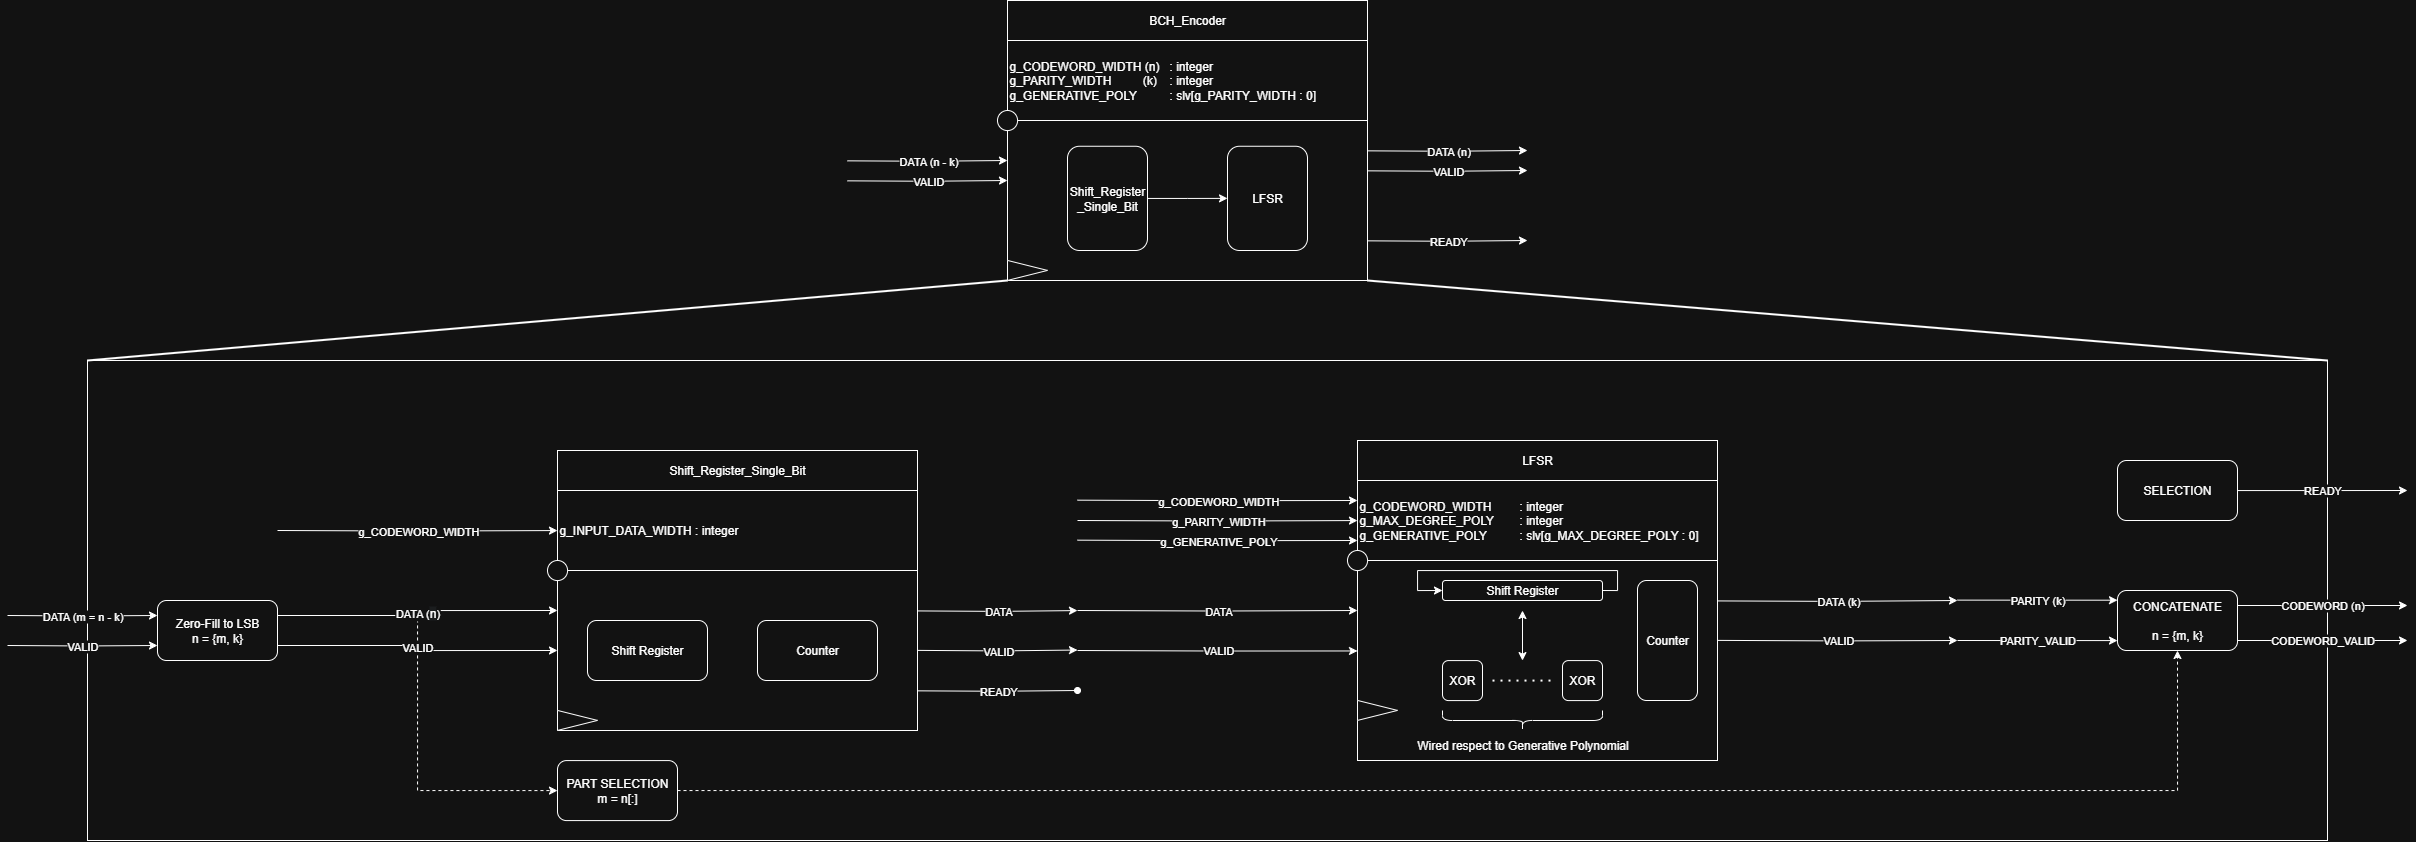

The diagram above was exported from draw.io. Its source (the exported page's mxGraphModel, read from the mxfile embedded in the PNG):
<mxGraphModel dx="1829" dy="1075" grid="1" gridSize="10" guides="1" tooltips="1" connect="1" arrows="1" fold="1" page="1" pageScale="1" pageWidth="827" pageHeight="1169" math="0" shadow="0">
  <root>
    <mxCell id="0" />
    <mxCell id="1" parent="0" />
    <mxCell id="2" value="" style="rounded=0;whiteSpace=wrap;html=1;fillColor=none;" vertex="1" parent="1">
      <mxGeometry x="970" y="600" width="2240" height="480" as="geometry" />
    </mxCell>
    <mxCell id="3" value="DATA (n - k)" style="edgeStyle=orthogonalEdgeStyle;rounded=0;orthogonalLoop=1;jettySize=auto;html=1;exitX=0;exitY=0.25;exitDx=0;exitDy=0;entryX=0;entryY=0.25;entryDx=0;entryDy=0;" edge="1" target="5" parent="1">
      <mxGeometry relative="1" as="geometry">
        <mxPoint x="1730" y="400.344827586207" as="sourcePoint" />
      </mxGeometry>
    </mxCell>
    <mxCell id="4" value="VALID" style="edgeStyle=orthogonalEdgeStyle;rounded=0;orthogonalLoop=1;jettySize=auto;html=1;exitX=0;exitY=0.5;exitDx=0;exitDy=0;entryX=0;entryY=0.5;entryDx=0;entryDy=0;" edge="1" parent="1">
      <mxGeometry relative="1" as="geometry">
        <mxPoint x="1890" y="420" as="targetPoint" />
        <mxPoint x="1730" y="420.344827586207" as="sourcePoint" />
      </mxGeometry>
    </mxCell>
    <mxCell id="5" value="" style="rounded=0;whiteSpace=wrap;html=1;" vertex="1" parent="1">
      <mxGeometry x="1890" y="360" width="360" height="160" as="geometry" />
    </mxCell>
    <mxCell id="6" value="BCH_Encoder" style="rounded=0;whiteSpace=wrap;html=1;" vertex="1" parent="1">
      <mxGeometry x="1890" y="240" width="360" height="40" as="geometry" />
    </mxCell>
    <mxCell id="7" value="g_CODEWORD_WIDTH (n)&lt;span style=&quot;white-space: pre;&quot;&gt;&#09;&lt;/span&gt;: integer&lt;div&gt;g_PARITY_WIDTH&lt;span style=&quot;white-space: pre;&quot;&gt;&#09;&lt;/span&gt;&lt;span style=&quot;white-space: pre;&quot;&gt;&#09;&lt;/span&gt;(k)&lt;span style=&quot;white-space: pre;&quot;&gt;&#09;&lt;/span&gt;: integer&lt;/div&gt;&lt;div&gt;g_GENERATIVE_POLY&lt;span style=&quot;white-space: pre;&quot;&gt;&#09;&lt;/span&gt;&lt;span style=&quot;white-space: pre;&quot;&gt;&#09;&lt;/span&gt;:&amp;nbsp;slv[g_PARITY_WIDTH : 0]&lt;/div&gt;" style="rounded=0;whiteSpace=wrap;html=1;align=left;" vertex="1" parent="1">
      <mxGeometry x="1890" y="280" width="360" height="80" as="geometry" />
    </mxCell>
    <mxCell id="8" value="" style="triangle;whiteSpace=wrap;html=1;" vertex="1" parent="1">
      <mxGeometry x="1890" y="499.91999999999996" width="40" height="20" as="geometry" />
    </mxCell>
    <mxCell id="9" value="" style="ellipse;whiteSpace=wrap;html=1;aspect=fixed;" vertex="1" parent="1">
      <mxGeometry x="1880" y="350" width="20.08" height="20.08" as="geometry" />
    </mxCell>
    <mxCell id="10" value="DATA (n)" style="edgeStyle=orthogonalEdgeStyle;rounded=0;orthogonalLoop=1;jettySize=auto;html=1;exitX=0;exitY=0.25;exitDx=0;exitDy=0;entryX=0;entryY=0.25;entryDx=0;entryDy=0;" edge="1" parent="1">
      <mxGeometry relative="1" as="geometry">
        <mxPoint x="2410" y="390" as="targetPoint" />
        <mxPoint x="2250" y="390.344827586207" as="sourcePoint" />
      </mxGeometry>
    </mxCell>
    <mxCell id="11" value="VALID" style="edgeStyle=orthogonalEdgeStyle;rounded=0;orthogonalLoop=1;jettySize=auto;html=1;exitX=0;exitY=0.5;exitDx=0;exitDy=0;entryX=0;entryY=0.5;entryDx=0;entryDy=0;" edge="1" parent="1">
      <mxGeometry relative="1" as="geometry">
        <mxPoint x="2410" y="410" as="targetPoint" />
        <mxPoint x="2250" y="410.344827586207" as="sourcePoint" />
      </mxGeometry>
    </mxCell>
    <mxCell id="12" value="READY" style="edgeStyle=orthogonalEdgeStyle;rounded=0;orthogonalLoop=1;jettySize=auto;html=1;exitX=0;exitY=0.5;exitDx=0;exitDy=0;entryX=0;entryY=0.5;entryDx=0;entryDy=0;" edge="1" parent="1">
      <mxGeometry relative="1" as="geometry">
        <mxPoint x="2410" y="480" as="targetPoint" />
        <mxPoint x="2250" y="480.344827586207" as="sourcePoint" />
      </mxGeometry>
    </mxCell>
    <mxCell id="13" value="" style="group" vertex="1" connectable="0" parent="1">
      <mxGeometry x="1960" y="680" width="880" height="320.0799999999999" as="geometry" />
    </mxCell>
    <mxCell id="14" value="DATA" style="edgeStyle=orthogonalEdgeStyle;rounded=0;orthogonalLoop=1;jettySize=auto;html=1;entryX=0;entryY=0.25;entryDx=0;entryDy=0;" edge="1" parent="13" target="16">
      <mxGeometry relative="1" as="geometry">
        <mxPoint y="170" as="sourcePoint" />
      </mxGeometry>
    </mxCell>
    <mxCell id="15" value="VALID" style="edgeStyle=orthogonalEdgeStyle;rounded=0;orthogonalLoop=1;jettySize=auto;html=1;entryX=0;entryY=0.5;entryDx=0;entryDy=0;" edge="1" parent="13">
      <mxGeometry relative="1" as="geometry">
        <mxPoint x="280" y="210.45999999999992" as="targetPoint" />
        <mxPoint y="209.9999999999999" as="sourcePoint" />
      </mxGeometry>
    </mxCell>
    <mxCell id="16" value="" style="rounded=0;whiteSpace=wrap;html=1;" vertex="1" parent="13">
      <mxGeometry x="280" y="120" width="360" height="200" as="geometry" />
    </mxCell>
    <mxCell id="17" value="LFSR" style="rounded=0;whiteSpace=wrap;html=1;" vertex="1" parent="13">
      <mxGeometry x="280" width="360" height="40" as="geometry" />
    </mxCell>
    <mxCell id="18" value="g_CODEWORD_WIDTH" style="edgeStyle=orthogonalEdgeStyle;rounded=0;orthogonalLoop=1;jettySize=auto;html=1;exitX=0;exitY=0.25;exitDx=0;exitDy=0;entryX=0;entryY=0.25;entryDx=0;entryDy=0;" edge="1" parent="13" target="21">
      <mxGeometry relative="1" as="geometry">
        <mxPoint y="59.66666666666674" as="sourcePoint" />
      </mxGeometry>
    </mxCell>
    <mxCell id="19" value="g_PARITY_WIDTH" style="edgeStyle=orthogonalEdgeStyle;rounded=0;orthogonalLoop=1;jettySize=auto;html=1;" edge="1" parent="13" target="21">
      <mxGeometry relative="1" as="geometry">
        <mxPoint y="80" as="sourcePoint" />
      </mxGeometry>
    </mxCell>
    <mxCell id="20" value="g_GENERATIVE_POLY" style="edgeStyle=orthogonalEdgeStyle;rounded=0;orthogonalLoop=1;jettySize=auto;html=1;exitX=0;exitY=0.75;exitDx=0;exitDy=0;entryX=0;entryY=0.75;entryDx=0;entryDy=0;" edge="1" parent="13" target="21">
      <mxGeometry relative="1" as="geometry">
        <mxPoint y="99.66666666666674" as="sourcePoint" />
      </mxGeometry>
    </mxCell>
    <mxCell id="21" value="g_CODEWORD_WIDTH&lt;span style=&quot;white-space: pre;&quot;&gt;&#09;&lt;/span&gt;: integer&lt;div&gt;g_MAX_DEGREE_POLY&lt;span style=&quot;white-space: pre;&quot;&gt;&#09;&lt;/span&gt;: integer&lt;/div&gt;&lt;div&gt;g_GENERATIVE_POLY&lt;span style=&quot;white-space: pre;&quot;&gt;&#09;&lt;span style=&quot;white-space: pre;&quot;&gt;&#09;&lt;/span&gt;&lt;/span&gt;: slv[g_MAX_DEGREE_POLY : 0]&lt;/div&gt;" style="rounded=0;whiteSpace=wrap;html=1;align=left;" vertex="1" parent="13">
      <mxGeometry x="280" y="40" width="360" height="80" as="geometry" />
    </mxCell>
    <mxCell id="22" value="" style="triangle;whiteSpace=wrap;html=1;" vertex="1" parent="13">
      <mxGeometry x="280" y="259.9200000000001" width="40" height="20" as="geometry" />
    </mxCell>
    <mxCell id="23" value="" style="ellipse;whiteSpace=wrap;html=1;aspect=fixed;" vertex="1" parent="13">
      <mxGeometry x="270" y="110" width="20.08" height="20.08" as="geometry" />
    </mxCell>
    <mxCell id="24" value="DATA (k)" style="edgeStyle=orthogonalEdgeStyle;rounded=0;orthogonalLoop=1;jettySize=auto;html=1;exitX=0;exitY=0.25;exitDx=0;exitDy=0;" edge="1" parent="13">
      <mxGeometry relative="1" as="geometry">
        <mxPoint x="880" y="160" as="targetPoint" />
        <mxPoint x="640" y="160.4248275862069" as="sourcePoint" />
      </mxGeometry>
    </mxCell>
    <mxCell id="25" value="VALID" style="edgeStyle=orthogonalEdgeStyle;rounded=0;orthogonalLoop=1;jettySize=auto;html=1;exitX=0;exitY=0.5;exitDx=0;exitDy=0;" edge="1" parent="13">
      <mxGeometry relative="1" as="geometry">
        <mxPoint x="880" y="200" as="targetPoint" />
        <mxPoint x="640" y="199.88482758620694" as="sourcePoint" />
      </mxGeometry>
    </mxCell>
    <mxCell id="26" value="Counter" style="rounded=1;whiteSpace=wrap;html=1;" vertex="1" parent="13">
      <mxGeometry x="560" y="140" width="60" height="120" as="geometry" />
    </mxCell>
    <mxCell id="27" value="Shift Register" style="rounded=1;whiteSpace=wrap;html=1;" vertex="1" parent="13">
      <mxGeometry x="365" y="140" width="160" height="20" as="geometry" />
    </mxCell>
    <mxCell id="28" value="XOR" style="rounded=1;whiteSpace=wrap;html=1;" vertex="1" parent="13">
      <mxGeometry x="365" y="220.07999999999993" width="40" height="40" as="geometry" />
    </mxCell>
    <mxCell id="29" value="XOR" style="rounded=1;whiteSpace=wrap;html=1;" vertex="1" parent="13">
      <mxGeometry x="485" y="220.07999999999993" width="40" height="40" as="geometry" />
    </mxCell>
    <mxCell id="30" value="" style="endArrow=none;dashed=1;html=1;dashPattern=1 3;strokeWidth=2;rounded=0;" edge="1" parent="13">
      <mxGeometry width="50" height="50" relative="1" as="geometry">
        <mxPoint x="415" y="240.07999999999993" as="sourcePoint" />
        <mxPoint x="475" y="240.07999999999993" as="targetPoint" />
      </mxGeometry>
    </mxCell>
    <mxCell id="31" value="" style="shape=curlyBracket;whiteSpace=wrap;html=1;rounded=1;flipH=1;labelPosition=right;verticalLabelPosition=middle;align=left;verticalAlign=middle;rotation=90;" vertex="1" parent="13">
      <mxGeometry x="435" y="200" width="20" height="160" as="geometry" />
    </mxCell>
    <mxCell id="32" value="Wired respect to Generative Polynomial" style="text;html=1;align=center;verticalAlign=middle;resizable=0;points=[];autosize=1;strokeColor=none;fillColor=none;" vertex="1" parent="13">
      <mxGeometry x="330" y="290.0799999999999" width="230" height="30" as="geometry" />
    </mxCell>
    <mxCell id="33" value="" style="endArrow=classic;startArrow=classic;html=1;rounded=0;" edge="1" parent="13">
      <mxGeometry width="50" height="50" relative="1" as="geometry">
        <mxPoint x="445" y="220.07999999999993" as="sourcePoint" />
        <mxPoint x="445" y="170" as="targetPoint" />
      </mxGeometry>
    </mxCell>
    <mxCell id="34" style="edgeStyle=orthogonalEdgeStyle;rounded=0;orthogonalLoop=1;jettySize=auto;html=1;exitX=1;exitY=0.5;exitDx=0;exitDy=0;entryX=0;entryY=0.5;entryDx=0;entryDy=0;" edge="1" parent="13" source="27" target="27">
      <mxGeometry relative="1" as="geometry">
        <Array as="points">
          <mxPoint x="540" y="150" />
          <mxPoint x="540" y="130" />
          <mxPoint x="340" y="130" />
          <mxPoint x="340" y="150" />
        </Array>
      </mxGeometry>
    </mxCell>
    <mxCell id="35" style="edgeStyle=orthogonalEdgeStyle;rounded=0;orthogonalLoop=1;jettySize=auto;html=1;exitX=1;exitY=0.25;exitDx=0;exitDy=0;entryX=0;entryY=0.5;entryDx=0;entryDy=0;dashed=1;" edge="1" source="36" target="64" parent="1">
      <mxGeometry relative="1" as="geometry" />
    </mxCell>
    <mxCell id="36" value="Zero-Fill to LSB&lt;div&gt;n = {m, k}&lt;/div&gt;" style="rounded=1;whiteSpace=wrap;html=1;" vertex="1" parent="1">
      <mxGeometry x="1040" y="840" width="120" height="60" as="geometry" />
    </mxCell>
    <mxCell id="37" value="PARITY (k)" style="endArrow=classic;html=1;rounded=0;" edge="1" parent="1">
      <mxGeometry width="50" height="50" relative="1" as="geometry">
        <mxPoint x="2840" y="839.62" as="sourcePoint" />
        <mxPoint x="3000" y="839.7" as="targetPoint" />
      </mxGeometry>
    </mxCell>
    <mxCell id="38" value="PARITY_VALID" style="endArrow=classic;html=1;rounded=0;" edge="1" parent="1">
      <mxGeometry width="50" height="50" relative="1" as="geometry">
        <mxPoint x="2840" y="880" as="sourcePoint" />
        <mxPoint x="3000" y="880.08" as="targetPoint" />
      </mxGeometry>
    </mxCell>
    <mxCell id="39" value="DATA (m = n - k)" style="edgeStyle=orthogonalEdgeStyle;rounded=0;orthogonalLoop=1;jettySize=auto;html=1;entryX=0;entryY=0.25;entryDx=0;entryDy=0;" edge="1" target="36" parent="1">
      <mxGeometry relative="1" as="geometry">
        <mxPoint x="1040" y="849.9999999999999" as="targetPoint" />
        <mxPoint x="890" y="855" as="sourcePoint" />
      </mxGeometry>
    </mxCell>
    <mxCell id="40" value="VALID" style="edgeStyle=orthogonalEdgeStyle;rounded=0;orthogonalLoop=1;jettySize=auto;html=1;entryX=0;entryY=0.75;entryDx=0;entryDy=0;" edge="1" target="36" parent="1">
      <mxGeometry relative="1" as="geometry">
        <mxPoint x="1040" y="889.9999999999999" as="targetPoint" />
        <mxPoint x="890" y="885" as="sourcePoint" />
      </mxGeometry>
    </mxCell>
    <mxCell id="41" value="CODEWORD (n)" style="edgeStyle=orthogonalEdgeStyle;rounded=0;orthogonalLoop=1;jettySize=auto;html=1;exitX=1;exitY=0.25;exitDx=0;exitDy=0;" edge="1" source="42" parent="1">
      <mxGeometry relative="1" as="geometry">
        <mxPoint x="3290" y="845" as="targetPoint" />
      </mxGeometry>
    </mxCell>
    <mxCell id="42" value="&lt;div&gt;CONCATENATE&lt;/div&gt;&lt;div&gt;&lt;br&gt;&lt;/div&gt;&lt;div&gt;n = {m, k}&lt;/div&gt;" style="rounded=1;whiteSpace=wrap;html=1;" vertex="1" parent="1">
      <mxGeometry x="3000" y="830" width="120" height="60" as="geometry" />
    </mxCell>
    <mxCell id="43" value="CODEWORD_VALID" style="edgeStyle=orthogonalEdgeStyle;rounded=0;orthogonalLoop=1;jettySize=auto;html=1;exitX=1;exitY=0.25;exitDx=0;exitDy=0;" edge="1" parent="1">
      <mxGeometry x="-0.0027" relative="1" as="geometry">
        <mxPoint x="3290" y="880" as="targetPoint" />
        <mxPoint x="3120" y="880" as="sourcePoint" />
        <mxPoint as="offset" />
      </mxGeometry>
    </mxCell>
    <mxCell id="44" value="&lt;div style=&quot;text-align: left;&quot;&gt;&lt;span style=&quot;background-color: light-dark(#ffffff, var(--ge-dark-color, #121212)); color: light-dark(rgb(0, 0, 0), rgb(255, 255, 255));&quot;&gt;DATA (&lt;/span&gt;&lt;span style=&quot;color: light-dark(rgb(0, 0, 0), rgb(255, 255, 255)); font-size: 12px; text-wrap-mode: wrap; background-color: rgb(27, 29, 30);&quot;&gt;n&lt;/span&gt;&lt;span style=&quot;background-color: light-dark(#ffffff, var(--ge-dark-color, #121212)); color: light-dark(rgb(0, 0, 0), rgb(255, 255, 255));&quot;&gt;)&lt;/span&gt;&lt;/div&gt;" style="edgeStyle=orthogonalEdgeStyle;rounded=0;orthogonalLoop=1;jettySize=auto;html=1;entryX=0;entryY=0.25;entryDx=0;entryDy=0;exitX=1;exitY=0.25;exitDx=0;exitDy=0;" edge="1" source="36" target="45" parent="1">
      <mxGeometry relative="1" as="geometry">
        <mxPoint x="1160" y="850.08" as="sourcePoint" />
      </mxGeometry>
    </mxCell>
    <mxCell id="45" value="" style="rounded=0;whiteSpace=wrap;html=1;" vertex="1" parent="1">
      <mxGeometry x="1440" y="810" width="360" height="160" as="geometry" />
    </mxCell>
    <mxCell id="46" value="Shift_Register_Single_Bit" style="rounded=0;whiteSpace=wrap;html=1;" vertex="1" parent="1">
      <mxGeometry x="1440" y="690" width="360" height="40" as="geometry" />
    </mxCell>
    <mxCell id="47" value="g_CODEWORD_WIDTH" style="edgeStyle=orthogonalEdgeStyle;rounded=0;orthogonalLoop=1;jettySize=auto;html=1;" edge="1" target="48" parent="1">
      <mxGeometry relative="1" as="geometry">
        <mxPoint x="1160" y="770.0000000000001" as="sourcePoint" />
      </mxGeometry>
    </mxCell>
    <mxCell id="48" value="g_INPUT_DATA_WIDTH : integer" style="rounded=0;whiteSpace=wrap;html=1;align=left;" vertex="1" parent="1">
      <mxGeometry x="1440" y="730" width="360" height="80" as="geometry" />
    </mxCell>
    <mxCell id="49" value="" style="triangle;whiteSpace=wrap;html=1;" vertex="1" parent="1">
      <mxGeometry x="1440" y="949.92" width="40" height="20" as="geometry" />
    </mxCell>
    <mxCell id="50" value="" style="ellipse;whiteSpace=wrap;html=1;aspect=fixed;" vertex="1" parent="1">
      <mxGeometry x="1430" y="800" width="20.08" height="20.08" as="geometry" />
    </mxCell>
    <mxCell id="51" value="DATA" style="edgeStyle=orthogonalEdgeStyle;rounded=0;orthogonalLoop=1;jettySize=auto;html=1;exitX=0;exitY=0.25;exitDx=0;exitDy=0;entryX=0;entryY=0.25;entryDx=0;entryDy=0;" edge="1" parent="1">
      <mxGeometry relative="1" as="geometry">
        <mxPoint x="1960" y="850.08" as="targetPoint" />
        <mxPoint x="1800" y="850.424827586207" as="sourcePoint" />
      </mxGeometry>
    </mxCell>
    <mxCell id="52" value="VALID" style="edgeStyle=orthogonalEdgeStyle;rounded=0;orthogonalLoop=1;jettySize=auto;html=1;exitX=0;exitY=0.5;exitDx=0;exitDy=0;entryX=0;entryY=0.5;entryDx=0;entryDy=0;" edge="1" parent="1">
      <mxGeometry relative="1" as="geometry">
        <mxPoint x="1960" y="889.54" as="targetPoint" />
        <mxPoint x="1800" y="889.8848275862069" as="sourcePoint" />
      </mxGeometry>
    </mxCell>
    <mxCell id="53" value="READY" style="edgeStyle=orthogonalEdgeStyle;rounded=0;orthogonalLoop=1;jettySize=auto;html=1;exitX=0;exitY=0.5;exitDx=0;exitDy=0;endArrow=oval;endFill=1;" edge="1" parent="1">
      <mxGeometry relative="1" as="geometry">
        <mxPoint x="1960" y="930" as="targetPoint" />
        <mxPoint x="1800" y="930.344827586207" as="sourcePoint" />
      </mxGeometry>
    </mxCell>
    <mxCell id="54" value="Shift Register" style="rounded=1;whiteSpace=wrap;html=1;" vertex="1" parent="1">
      <mxGeometry x="1470" y="860" width="120" height="60" as="geometry" />
    </mxCell>
    <mxCell id="55" value="Counter" style="rounded=1;whiteSpace=wrap;html=1;" vertex="1" parent="1">
      <mxGeometry x="1640" y="860" width="120" height="60" as="geometry" />
    </mxCell>
    <mxCell id="56" value="" style="endArrow=none;html=1;strokeWidth=2;rounded=0;exitX=0;exitY=1;exitDx=0;exitDy=0;entryX=0;entryY=0;entryDx=0;entryDy=0;" edge="1" source="5" target="2" parent="1">
      <mxGeometry width="50" height="50" relative="1" as="geometry">
        <mxPoint x="2130" y="690" as="sourcePoint" />
        <mxPoint x="2180" y="640" as="targetPoint" />
      </mxGeometry>
    </mxCell>
    <mxCell id="57" value="" style="endArrow=none;html=1;strokeWidth=2;rounded=0;exitX=1;exitY=0;exitDx=0;exitDy=0;entryX=1;entryY=1;entryDx=0;entryDy=0;" edge="1" source="2" target="5" parent="1">
      <mxGeometry width="50" height="50" relative="1" as="geometry">
        <mxPoint x="3070" y="560" as="sourcePoint" />
        <mxPoint x="2150" y="640" as="targetPoint" />
      </mxGeometry>
    </mxCell>
    <mxCell id="58" value="READY" style="edgeStyle=orthogonalEdgeStyle;rounded=0;orthogonalLoop=1;jettySize=auto;html=1;" edge="1" source="59" parent="1">
      <mxGeometry relative="1" as="geometry">
        <mxPoint x="3289.999999999999" y="730" as="targetPoint" />
      </mxGeometry>
    </mxCell>
    <mxCell id="59" value="SELECTION" style="rounded=1;whiteSpace=wrap;html=1;" vertex="1" parent="1">
      <mxGeometry x="3000" y="700" width="120" height="60" as="geometry" />
    </mxCell>
    <mxCell id="60" style="edgeStyle=orthogonalEdgeStyle;rounded=0;orthogonalLoop=1;jettySize=auto;html=1;entryX=0;entryY=0.5;entryDx=0;entryDy=0;" edge="1" source="61" target="62" parent="1">
      <mxGeometry relative="1" as="geometry" />
    </mxCell>
    <mxCell id="61" value="Shift_Register&lt;div&gt;_Single_Bit&lt;/div&gt;" style="rounded=1;whiteSpace=wrap;html=1;" vertex="1" parent="1">
      <mxGeometry x="1950" y="385.75" width="80" height="104.25" as="geometry" />
    </mxCell>
    <mxCell id="62" value="LFSR" style="rounded=1;whiteSpace=wrap;html=1;" vertex="1" parent="1">
      <mxGeometry x="2110" y="385.75" width="80" height="104.25" as="geometry" />
    </mxCell>
    <mxCell id="63" style="edgeStyle=orthogonalEdgeStyle;rounded=0;orthogonalLoop=1;jettySize=auto;html=1;entryX=0.5;entryY=1;entryDx=0;entryDy=0;dashed=1;" edge="1" source="64" target="42" parent="1">
      <mxGeometry relative="1" as="geometry" />
    </mxCell>
    <mxCell id="64" value="PART SELECTION&lt;div&gt;m = n[:]&lt;/div&gt;" style="rounded=1;whiteSpace=wrap;html=1;" vertex="1" parent="1">
      <mxGeometry x="1440" y="1000.08" width="120" height="60" as="geometry" />
    </mxCell>
    <mxCell id="65" value="VALID" style="edgeStyle=orthogonalEdgeStyle;rounded=0;orthogonalLoop=1;jettySize=auto;html=1;entryX=0;entryY=0.5;entryDx=0;entryDy=0;exitX=1;exitY=0.75;exitDx=0;exitDy=0;" edge="1" source="36" target="45" parent="1">
      <mxGeometry relative="1" as="geometry">
        <mxPoint x="1440" y="889.54" as="targetPoint" />
        <mxPoint x="1160" y="889.08" as="sourcePoint" />
      </mxGeometry>
    </mxCell>
  </root>
</mxGraphModel>